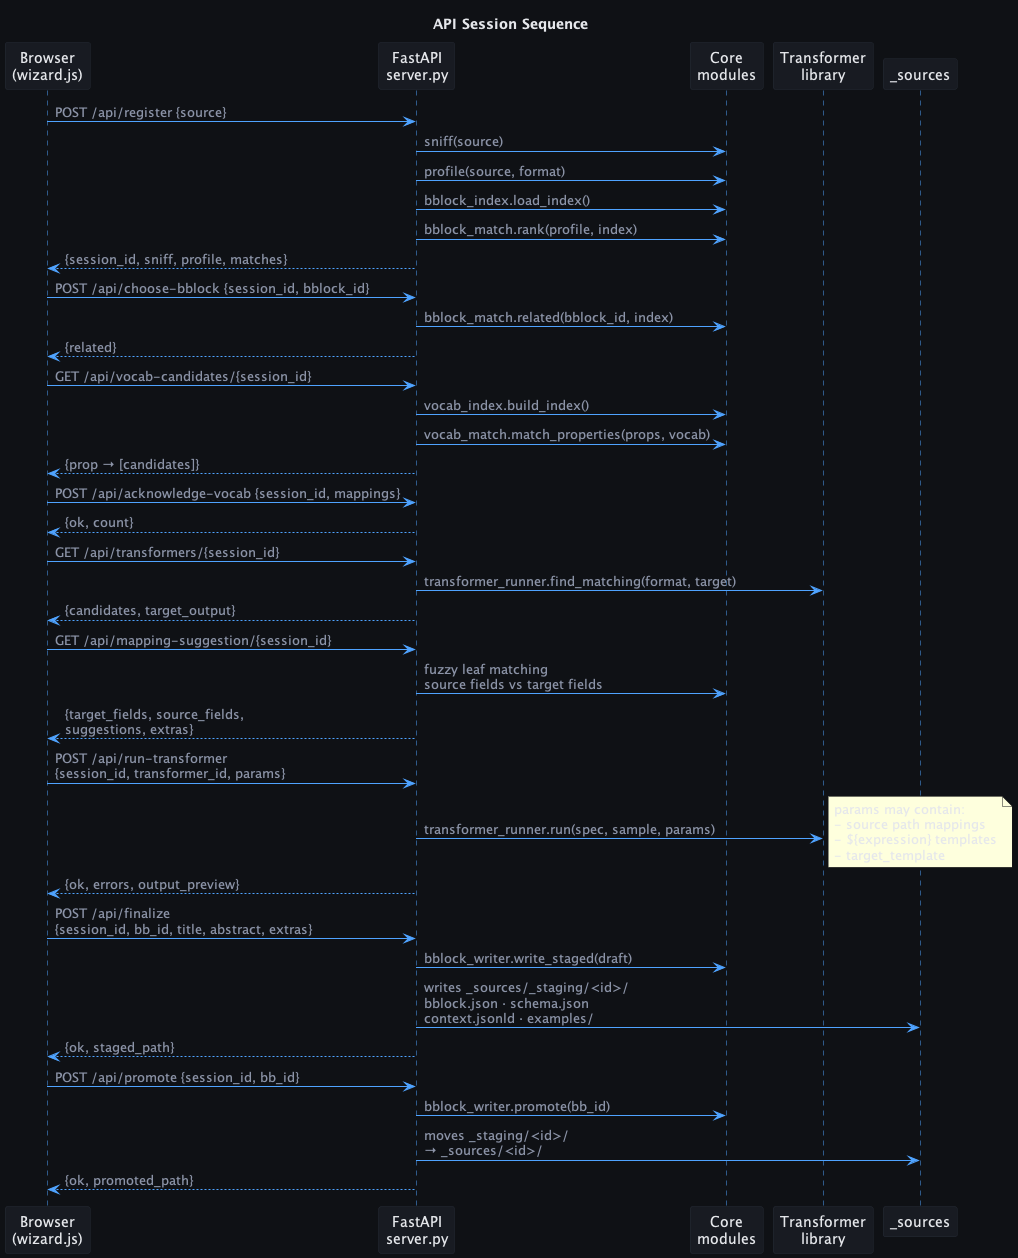

The diagram above was rendered by PlantUML. Its source (embedded in the PNG):
@startuml api-sequence
skinparam backgroundColor #0f1115
skinparam defaultFontColor #e5e7eb
skinparam defaultFontName "Segoe UI"
skinparam ArrowColor #4fa3ff
skinparam sequenceParticipantBorderColor #252a35
skinparam sequenceParticipantBackgroundColor #181b22
skinparam sequenceParticipantFontColor #e5e7eb
skinparam sequenceLifeLineBorderColor #4fa3ff
skinparam sequenceArrowFontColor #8b93a7
skinparam sequenceGroupBorderColor #4fa3ff
skinparam sequenceGroupBodyBackgroundColor #0f1115

title API Session Sequence

participant "Browser\n(wizard.js)" as br
participant "FastAPI\nserver.py" as api
participant "Core\nmodules" as core
participant "Transformer\nlibrary" as tf
participant "_sources" as fs

br -> api : POST /api/register {source}
api -> core : sniff(source)
api -> core : profile(source, format)
api -> core : bblock_index.load_index()
api -> core : bblock_match.rank(profile, index)
api --> br : {session_id, sniff, profile, matches}

br -> api : POST /api/choose-bblock {session_id, bblock_id}
api -> core : bblock_match.related(bblock_id, index)
api --> br : {related}

br -> api : GET /api/vocab-candidates/{session_id}
api -> core : vocab_index.build_index()
api -> core : vocab_match.match_properties(props, vocab)
api --> br : {prop → [candidates]}

br -> api : POST /api/acknowledge-vocab {session_id, mappings}
api --> br : {ok, count}

br -> api : GET /api/transformers/{session_id}
api -> tf : transformer_runner.find_matching(format, target)
api --> br : {candidates, target_output}

br -> api : GET /api/mapping-suggestion/{session_id}
api -> core : fuzzy leaf matching\nsource fields vs target fields
api --> br : {target_fields, source_fields,\nsuggestions, extras}

br -> api : POST /api/run-transformer\n{session_id, transformer_id, params}
api -> tf : transformer_runner.run(spec, sample, params)
note right : params may contain:\n- source path mappings\n- ${expression} templates\n- target_template
api --> br : {ok, errors, output_preview}

br -> api : POST /api/finalize\n{session_id, bb_id, title, abstract, extras}
api -> core : bblock_writer.write_staged(draft)
api -> fs : writes _sources/_staging/<id>/\nbblock.json · schema.json\ncontext.jsonld · examples/
api --> br : {ok, staged_path}

br -> api : POST /api/promote {session_id, bb_id}
api -> core : bblock_writer.promote(bb_id)
api -> fs : moves _staging/<id>/\n→ _sources/<id>/
api --> br : {ok, promoted_path}

@enduml